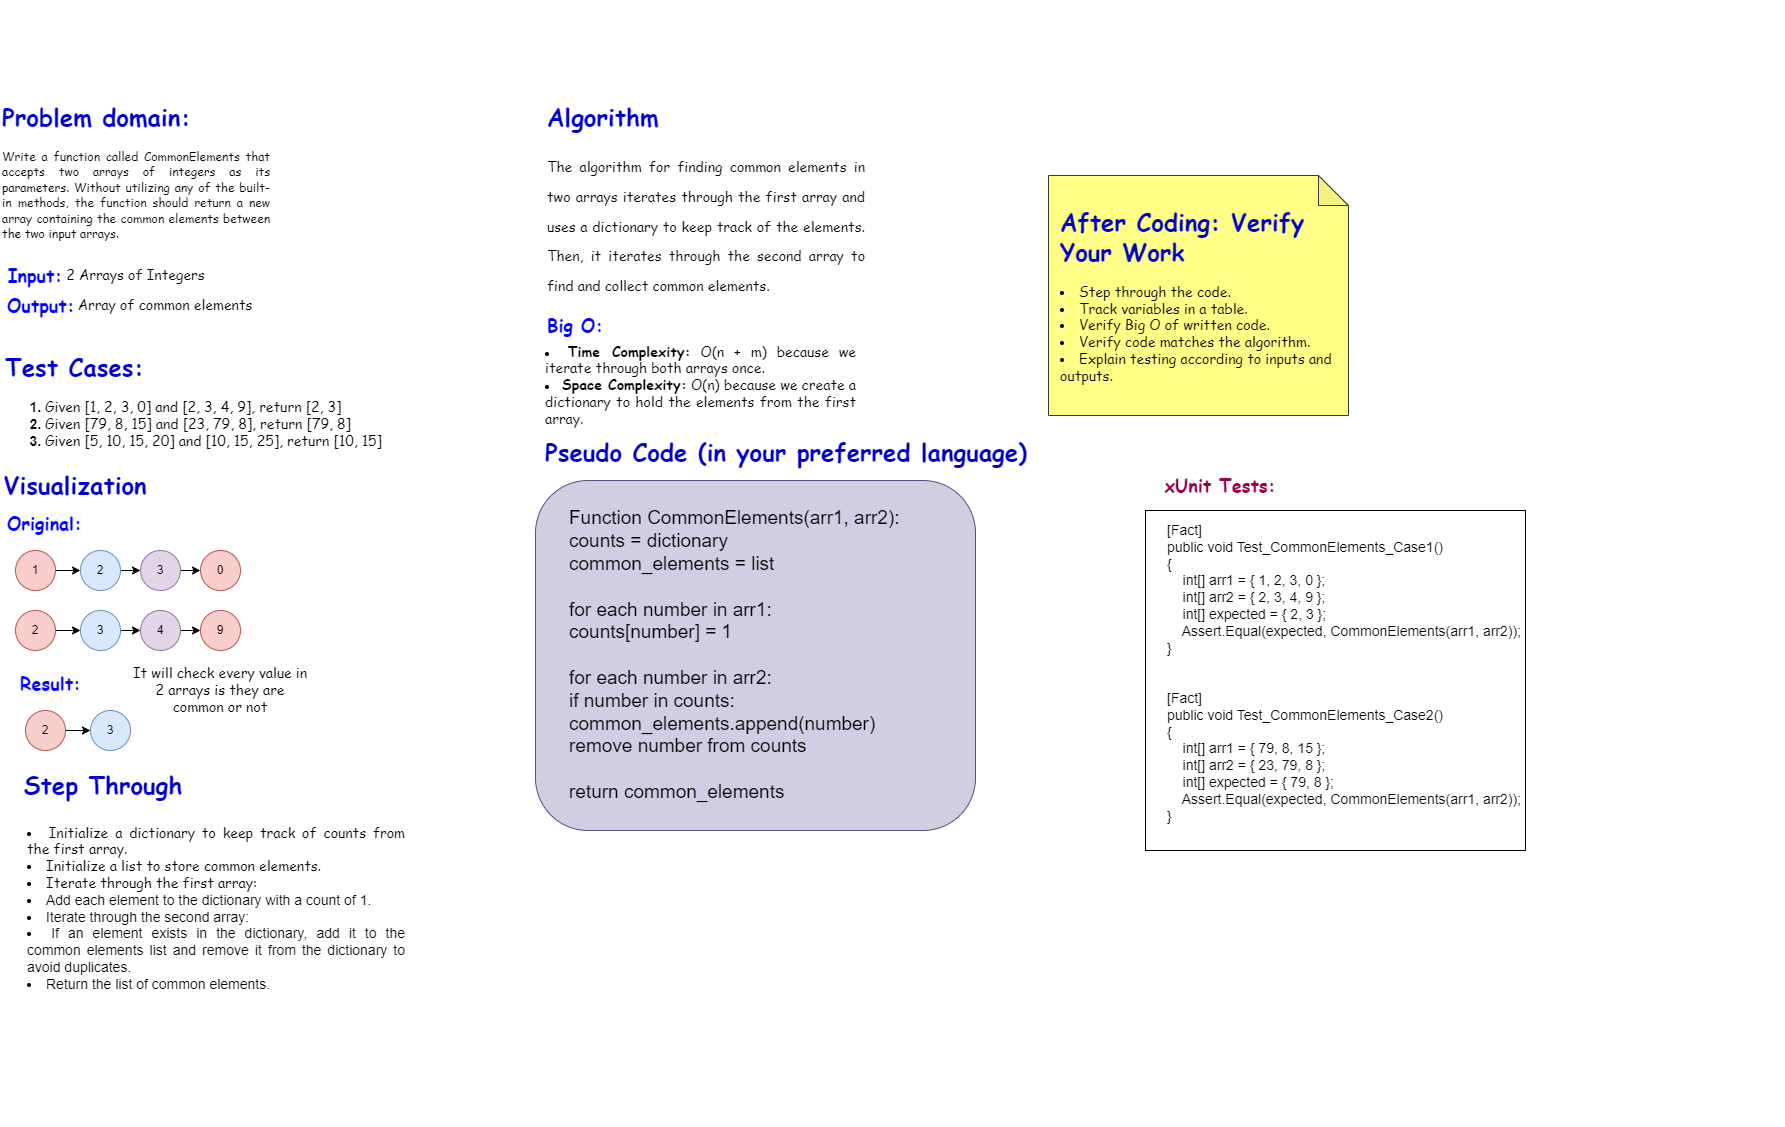

The diagram above was exported from draw.io. Its source (the exported page's mxGraphModel, read from the mxfile embedded in the PNG):
<mxGraphModel dx="1730" dy="1632" grid="1" gridSize="10" guides="1" tooltips="1" connect="1" arrows="1" fold="1" page="1" pageScale="1" pageWidth="850" pageHeight="1100" math="0" shadow="0">
  <root>
    <mxCell id="0" />
    <mxCell id="1" parent="0" />
    <mxCell id="zXzoE_MTZ0X3FOkyaQFx-15" value="" style="group" parent="1" vertex="1" connectable="0">
      <mxGeometry x="-800" y="120" width="380" height="70" as="geometry" />
    </mxCell>
    <mxCell id="zXzoE_MTZ0X3FOkyaQFx-8" value="&lt;h2&gt;&lt;font color=&quot;#0000ff&quot; face=&quot;Comic Sans MS&quot;&gt;Input:&lt;/font&gt;&lt;/h2&gt;" style="text;html=1;align=center;verticalAlign=middle;whiteSpace=wrap;rounded=0;" parent="zXzoE_MTZ0X3FOkyaQFx-15" vertex="1">
      <mxGeometry width="60" height="30" as="geometry" />
    </mxCell>
    <mxCell id="zXzoE_MTZ0X3FOkyaQFx-9" value="&lt;h2&gt;&lt;font color=&quot;#0000ff&quot; face=&quot;Comic Sans MS&quot;&gt;Output:&amp;nbsp;&lt;/font&gt;&lt;/h2&gt;" style="text;html=1;align=center;verticalAlign=middle;whiteSpace=wrap;rounded=0;" parent="zXzoE_MTZ0X3FOkyaQFx-15" vertex="1">
      <mxGeometry y="30" width="80" height="30" as="geometry" />
    </mxCell>
    <mxCell id="zXzoE_MTZ0X3FOkyaQFx-10" value="&lt;font face=&quot;Comic Sans MS&quot;&gt;&lt;font style=&quot;font-size: 14px;&quot;&gt;2 Arrays of Integers&amp;nbsp;&lt;/font&gt;&lt;/font&gt;" style="text;html=1;align=center;verticalAlign=middle;whiteSpace=wrap;rounded=0;" parent="zXzoE_MTZ0X3FOkyaQFx-15" vertex="1">
      <mxGeometry x="55" width="155" height="30" as="geometry" />
    </mxCell>
    <mxCell id="zXzoE_MTZ0X3FOkyaQFx-11" value="Array of common elements" style="text;html=1;align=center;verticalAlign=middle;whiteSpace=wrap;rounded=0;fontSize=14;fontFamily=Comic Sans MS;" parent="zXzoE_MTZ0X3FOkyaQFx-15" vertex="1">
      <mxGeometry x="70" y="30" width="180" height="30" as="geometry" />
    </mxCell>
    <mxCell id="zXzoE_MTZ0X3FOkyaQFx-19" value="&lt;h1 style=&quot;&quot;&gt;&lt;font face=&quot;Comic Sans MS&quot; color=&quot;#0000cc&quot;&gt;Problem domain:&lt;/font&gt;&lt;/h1&gt;&lt;p style=&quot;text-align: justify;&quot;&gt;&lt;font face=&quot;Comic Sans MS&quot;&gt;Write a function called CommonElements that accepts two arrays of integers as its parameters. Without utilizing any of the built-in methods, the function should return a new array containing the common elements between the two input arrays.&lt;/font&gt;&lt;br&gt;&lt;/p&gt;" style="text;html=1;whiteSpace=wrap;overflow=hidden;rounded=0;align=left;" parent="1" vertex="1">
      <mxGeometry x="-805" y="-60" width="270" height="160" as="geometry" />
    </mxCell>
    <mxCell id="zXzoE_MTZ0X3FOkyaQFx-23" value="&lt;h1 style=&quot;&quot;&gt;&lt;span style=&quot;font-family: &amp;quot;Comic Sans MS&amp;quot;; text-align: justify; background-color: initial;&quot;&gt;&lt;font color=&quot;#0000cc&quot;&gt;Test Cases:&lt;/font&gt;&lt;/span&gt;&lt;/h1&gt;&lt;h1 style=&quot;font-size: 14px;&quot;&gt;&lt;ol style=&quot;&quot;&gt;&lt;li style=&quot;font-size: 14px; text-align: justify;&quot;&gt;&lt;span style=&quot;font-weight: normal;&quot;&gt;&lt;font style=&quot;font-size: 14px;&quot; face=&quot;Comic Sans MS&quot;&gt;&lt;span style=&quot;&quot;&gt;Given [1, 2, 3, 0] and [2, 3, 4, 9], return [2, 3]&lt;/span&gt;&lt;/font&gt;&lt;br&gt;&lt;/span&gt;&lt;/li&gt;&lt;li style=&quot;font-size: 14px; text-align: justify;&quot;&gt;&lt;font style=&quot;background-color: initial; font-size: 14px;&quot; face=&quot;Comic Sans MS&quot;&gt;&lt;span style=&quot;font-weight: 400;&quot;&gt;Given [79, 8, 15] and [23, 79, 8], return [79, 8]&lt;/span&gt;&lt;/font&gt;&lt;br&gt;&lt;/li&gt;&lt;li style=&quot;text-align: justify;&quot;&gt;&lt;font style=&quot;background-color: initial; font-size: 14px;&quot; face=&quot;Comic Sans MS&quot;&gt;&lt;span style=&quot;font-size: 14px; font-weight: 400;&quot;&gt;Given [5, 10, 15, 20] and [10, 15, 25], return [10, 15]&lt;/span&gt;&lt;br&gt;&lt;/font&gt;&lt;/li&gt;&lt;/ol&gt;&lt;/h1&gt;" style="text;html=1;whiteSpace=wrap;overflow=hidden;rounded=0;align=left;" parent="1" vertex="1">
      <mxGeometry x="-802.5" y="190" width="460" height="160" as="geometry" />
    </mxCell>
    <mxCell id="zXzoE_MTZ0X3FOkyaQFx-27" value="&lt;h1&gt;&lt;font color=&quot;#0000cc&quot; face=&quot;Comic Sans MS&quot;&gt;Visualization&lt;/font&gt;&lt;/h1&gt;" style="text;html=1;align=center;verticalAlign=middle;whiteSpace=wrap;rounded=0;" parent="1" vertex="1">
      <mxGeometry x="-760" y="330" width="60" height="30" as="geometry" />
    </mxCell>
    <mxCell id="zXzoE_MTZ0X3FOkyaQFx-35" style="edgeStyle=orthogonalEdgeStyle;rounded=0;orthogonalLoop=1;jettySize=auto;html=1;exitX=1;exitY=0.5;exitDx=0;exitDy=0;" parent="1" source="zXzoE_MTZ0X3FOkyaQFx-28" target="zXzoE_MTZ0X3FOkyaQFx-30" edge="1">
      <mxGeometry relative="1" as="geometry" />
    </mxCell>
    <mxCell id="zXzoE_MTZ0X3FOkyaQFx-28" value="1" style="ellipse;whiteSpace=wrap;html=1;aspect=fixed;fillColor=#f8cecc;strokeColor=#b85450;" parent="1" vertex="1">
      <mxGeometry x="-790" y="410" width="40" height="40" as="geometry" />
    </mxCell>
    <mxCell id="zXzoE_MTZ0X3FOkyaQFx-29" value="&lt;h2 style=&quot;color: rgb(0, 0, 0); font-family: Helvetica; font-style: normal; font-variant-ligatures: normal; font-variant-caps: normal; letter-spacing: normal; orphans: 2; text-align: center; text-indent: 0px; text-transform: none; widows: 2; word-spacing: 0px; -webkit-text-stroke-width: 0px; white-space: normal; background-color: rgb(251, 251, 251); text-decoration-thickness: initial; text-decoration-style: initial; text-decoration-color: initial;&quot;&gt;&lt;font face=&quot;Comic Sans MS&quot; color=&quot;#0000ff&quot;&gt;Original:&lt;/font&gt;&lt;/h2&gt;" style="text;whiteSpace=wrap;html=1;" parent="1" vertex="1">
      <mxGeometry x="-800" y="350" width="57.5" height="60" as="geometry" />
    </mxCell>
    <mxCell id="zXzoE_MTZ0X3FOkyaQFx-36" style="edgeStyle=orthogonalEdgeStyle;rounded=0;orthogonalLoop=1;jettySize=auto;html=1;exitX=1;exitY=0.5;exitDx=0;exitDy=0;entryX=0;entryY=0.5;entryDx=0;entryDy=0;" parent="1" source="zXzoE_MTZ0X3FOkyaQFx-30" target="zXzoE_MTZ0X3FOkyaQFx-32" edge="1">
      <mxGeometry relative="1" as="geometry" />
    </mxCell>
    <mxCell id="zXzoE_MTZ0X3FOkyaQFx-30" value="2" style="ellipse;whiteSpace=wrap;html=1;aspect=fixed;fillColor=#dae8fc;strokeColor=#6c8ebf;" parent="1" vertex="1">
      <mxGeometry x="-725" y="410" width="40" height="40" as="geometry" />
    </mxCell>
    <mxCell id="zXzoE_MTZ0X3FOkyaQFx-38" style="edgeStyle=orthogonalEdgeStyle;rounded=0;orthogonalLoop=1;jettySize=auto;html=1;exitX=1;exitY=0.5;exitDx=0;exitDy=0;entryX=0;entryY=0.5;entryDx=0;entryDy=0;" parent="1" source="zXzoE_MTZ0X3FOkyaQFx-32" target="zXzoE_MTZ0X3FOkyaQFx-33" edge="1">
      <mxGeometry relative="1" as="geometry" />
    </mxCell>
    <mxCell id="zXzoE_MTZ0X3FOkyaQFx-32" value="3" style="ellipse;whiteSpace=wrap;html=1;aspect=fixed;fillColor=#e1d5e7;strokeColor=#9673a6;" parent="1" vertex="1">
      <mxGeometry x="-665" y="410" width="40" height="40" as="geometry" />
    </mxCell>
    <mxCell id="zXzoE_MTZ0X3FOkyaQFx-33" value="0" style="ellipse;whiteSpace=wrap;html=1;aspect=fixed;fillColor=#f8cecc;strokeColor=#b85450;" parent="1" vertex="1">
      <mxGeometry x="-605" y="410" width="40" height="40" as="geometry" />
    </mxCell>
    <mxCell id="zXzoE_MTZ0X3FOkyaQFx-55" value="&lt;h1&gt;&lt;font color=&quot;#0000cc&quot; face=&quot;Comic Sans MS&quot;&gt;Step Through&lt;/font&gt;&lt;br&gt;&lt;/h1&gt;" style="text;html=1;align=center;verticalAlign=middle;whiteSpace=wrap;rounded=0;" parent="1" vertex="1">
      <mxGeometry x="-792.5" y="630" width="180" height="30" as="geometry" />
    </mxCell>
    <mxCell id="zXzoE_MTZ0X3FOkyaQFx-60" value="" style="group" parent="1" vertex="1" connectable="0">
      <mxGeometry x="180" y="-140" width="490" height="830" as="geometry" />
    </mxCell>
    <mxCell id="zXzoE_MTZ0X3FOkyaQFx-13" value="&lt;h1&gt;&lt;br&gt;&lt;/h1&gt;" style="text;html=1;align=center;verticalAlign=middle;whiteSpace=wrap;rounded=0;" parent="zXzoE_MTZ0X3FOkyaQFx-60" vertex="1">
      <mxGeometry x="-338" y="122" width="210" height="30" as="geometry" />
    </mxCell>
    <mxCell id="zXzoE_MTZ0X3FOkyaQFx-58" value="" style="shape=note;whiteSpace=wrap;html=1;backgroundOutline=1;darkOpacity=0.05;fillColor=#ffff88;strokeColor=#36393d;" parent="zXzoE_MTZ0X3FOkyaQFx-60" vertex="1">
      <mxGeometry x="63" y="175" width="300" height="240" as="geometry" />
    </mxCell>
    <mxCell id="zXzoE_MTZ0X3FOkyaQFx-59" value="&lt;h1 style=&quot;&quot;&gt;&lt;font face=&quot;Comic Sans MS&quot; color=&quot;#0000cc&quot;&gt;After Coding: Verify Your Work&lt;/font&gt;&lt;/h1&gt;&lt;h1 style=&quot;font-size: 14px;&quot;&gt;&lt;li style=&quot;&quot;&gt;&lt;span style=&quot;font-weight: normal;&quot;&gt;&lt;font face=&quot;Comic Sans MS&quot;&gt;Step through the code.&lt;br&gt;&lt;/font&gt;&lt;/span&gt;&lt;/li&gt;&lt;li&gt;&lt;span style=&quot;font-weight: normal;&quot;&gt;&lt;font face=&quot;Comic Sans MS&quot;&gt;Track variables in a table.&lt;/font&gt;&lt;/span&gt;&lt;/li&gt;&lt;li&gt;&lt;span style=&quot;font-weight: normal;&quot;&gt;&lt;font face=&quot;Comic Sans MS&quot;&gt;Verify Big O of written code.&lt;/font&gt;&lt;/span&gt;&lt;/li&gt;&lt;li&gt;&lt;span style=&quot;font-weight: normal;&quot;&gt;&lt;font face=&quot;Comic Sans MS&quot;&gt;Verify code matches the algorithm.&lt;/font&gt;&lt;/span&gt;&lt;/li&gt;&lt;li&gt;&lt;span style=&quot;font-weight: normal;&quot;&gt;&lt;font face=&quot;Comic Sans MS&quot;&gt;Explain testing according to inputs and outputs.&lt;/font&gt;&lt;/span&gt;&lt;/li&gt;&lt;/h1&gt;" style="text;html=1;whiteSpace=wrap;overflow=hidden;rounded=0;align=left;container=1;" parent="zXzoE_MTZ0X3FOkyaQFx-60" vertex="1">
      <mxGeometry x="73" y="185" width="280" height="278" as="geometry" />
    </mxCell>
    <mxCell id="zXzoE_MTZ0X3FOkyaQFx-20" value="&lt;h1 style=&quot;&quot;&gt;&lt;font face=&quot;Comic Sans MS&quot; color=&quot;#0000cc&quot;&gt;Algorithm&lt;/font&gt;&lt;/h1&gt;&lt;h1 style=&quot;text-align: justify;&quot;&gt;&lt;font face=&quot;Comic Sans MS&quot;&gt;&lt;span style=&quot;font-size: 14px; font-weight: 400;&quot;&gt;The algorithm for finding common elements in two arrays iterates through the first array and uses a dictionary to keep track of the elements. Then, it iterates through the second array to find and collect common elements.&lt;/span&gt;&lt;/font&gt;&lt;br&gt;&lt;/h1&gt;" style="text;html=1;whiteSpace=wrap;overflow=hidden;rounded=0;align=left;" parent="1" vertex="1">
      <mxGeometry x="-260" y="-60" width="320" height="230" as="geometry" />
    </mxCell>
    <mxCell id="zXzoE_MTZ0X3FOkyaQFx-54" value="" style="group" parent="1" vertex="1" connectable="0">
      <mxGeometry x="-270" y="220" width="1250" height="766.6600000000001" as="geometry" />
    </mxCell>
    <mxCell id="-P59zqZJP9sVzK8aRRlG-13" value="" style="rounded=0;whiteSpace=wrap;html=1;fontSize=11;" vertex="1" parent="zXzoE_MTZ0X3FOkyaQFx-54">
      <mxGeometry x="610" y="150" width="380" height="340" as="geometry" />
    </mxCell>
    <mxCell id="zXzoE_MTZ0X3FOkyaQFx-51" value="" style="rounded=1;whiteSpace=wrap;html=1;fillColor=#d0cee2;strokeColor=#56517e;" parent="zXzoE_MTZ0X3FOkyaQFx-54" vertex="1">
      <mxGeometry y="120" width="440" height="350" as="geometry" />
    </mxCell>
    <mxCell id="zXzoE_MTZ0X3FOkyaQFx-53" value="&lt;div style=&quot;text-align: justify; font-size: 19px;&quot;&gt;Function CommonElements(arr1, arr2):&lt;br/&gt;    counts = dictionary&lt;br/&gt;    common_elements = list&lt;br/&gt;    &lt;br/&gt;    for each number in arr1:&lt;br/&gt;        counts[number] = 1&lt;br/&gt;    &lt;br/&gt;    for each number in arr2:&lt;br/&gt;        if number in counts:&lt;br/&gt;            common_elements.append(number)&lt;br/&gt;            remove number from counts&lt;br/&gt;    &lt;br/&gt;    return common_elements&lt;br&gt;&lt;/div&gt;" style="text;html=1;align=left;verticalAlign=middle;whiteSpace=wrap;rounded=0;" parent="zXzoE_MTZ0X3FOkyaQFx-54" vertex="1">
      <mxGeometry x="32.37" y="140" width="430" height="310" as="geometry" />
    </mxCell>
    <mxCell id="zXzoE_MTZ0X3FOkyaQFx-50" value="&lt;h1&gt;&lt;font color=&quot;#0000cc&quot; face=&quot;Comic Sans MS&quot;&gt;Pseudo Code (in your preferred language)&lt;/font&gt;&lt;br&gt;&lt;/h1&gt;" style="text;html=1;align=center;verticalAlign=middle;whiteSpace=wrap;rounded=0;" parent="zXzoE_MTZ0X3FOkyaQFx-54" vertex="1">
      <mxGeometry y="76.67" width="502" height="30" as="geometry" />
    </mxCell>
    <mxCell id="zXzoE_MTZ0X3FOkyaQFx-18" value="&lt;li style=&quot;text-align: justify;&quot;&gt;&lt;font style=&quot;font-size: 14px;&quot; face=&quot;Comic Sans MS&quot;&gt;&lt;strong style=&quot;&quot;&gt;Time Complexity:&lt;/strong&gt;&amp;nbsp;&lt;/font&gt;&lt;font face=&quot;Comic Sans MS&quot;&gt;&lt;span style=&quot;font-size: 14px;&quot;&gt;O(n + m) because we iterate through both arrays once.&lt;/span&gt;&lt;/font&gt;&lt;/li&gt;&lt;li style=&quot;text-align: justify;&quot;&gt;&lt;font face=&quot;Comic Sans MS&quot; style=&quot;font-size: 14px;&quot;&gt;&lt;strong style=&quot;&quot;&gt;Space Complexity:&lt;/strong&gt;&amp;nbsp;&lt;/font&gt;&lt;font face=&quot;Comic Sans MS&quot;&gt;&lt;span style=&quot;font-size: 14px;&quot;&gt;O(n) because we create a dictionary to hold the elements from the first array.&lt;/span&gt;&lt;/font&gt;&lt;/li&gt;" style="text;html=1;align=center;verticalAlign=middle;whiteSpace=wrap;rounded=0;" parent="zXzoE_MTZ0X3FOkyaQFx-54" vertex="1">
      <mxGeometry x="8.746987951807228" y="10" width="313.2530120481928" height="30" as="geometry" />
    </mxCell>
    <mxCell id="-P59zqZJP9sVzK8aRRlG-11" value="&lt;h2&gt;&lt;font face=&quot;Comic Sans MS&quot;&gt;&lt;strong&gt;&lt;font color=&quot;#99004d&quot;&gt;xUnit Tests:&lt;/font&gt;&lt;/strong&gt;&lt;br&gt;&lt;/font&gt;&lt;/h2&gt;&lt;pre&gt;&lt;div class=&quot;dark bg-gray-950 rounded-md border-[0.5px] border-token-border-medium&quot;&gt;&lt;div class=&quot;flex items-center relative text-token-text-secondary bg-token-main-surface-secondary px-4 py-2 text-xs font-sans justify-between rounded-t-md&quot;&gt;&lt;font face=&quot;qvHTs7sfw6kGnsTIYCe3&quot;&gt;&lt;span&gt;&lt;/span&gt;&lt;/font&gt;&lt;/div&gt;&lt;/div&gt;&lt;/pre&gt;" style="text;html=1;align=center;verticalAlign=middle;whiteSpace=wrap;rounded=0;fontStyle=1" vertex="1" parent="zXzoE_MTZ0X3FOkyaQFx-54">
      <mxGeometry x="550" y="110.00000000000001" width="270" height="30" as="geometry" />
    </mxCell>
    <mxCell id="-P59zqZJP9sVzK8aRRlG-12" value="[Fact]&#10;public void Test_CommonElements_Case1()&#10;{&#10;    int[] arr1 = { 1, 2, 3, 0 };&#10;    int[] arr2 = { 2, 3, 4, 9 };&#10;    int[] expected = { 2, 3 };&#10;    Assert.Equal(expected, CommonElements(arr1, arr2));&#10;}&#10;&#10;&#10;[Fact]&#10;public void Test_CommonElements_Case2()&#10;{&#10;    int[] arr1 = { 79, 8, 15 };&#10;    int[] arr2 = { 23, 79, 8 };&#10;    int[] expected = { 79, 8 };&#10;    Assert.Equal(expected, CommonElements(arr1, arr2));&#10;}" style="text;whiteSpace=wrap;fontSize=14;" vertex="1" parent="zXzoE_MTZ0X3FOkyaQFx-54">
      <mxGeometry x="630" y="155" width="620" height="330" as="geometry" />
    </mxCell>
    <mxCell id="USSgQUbwpyqhSsaMZH7E-3" value="&lt;h2 style=&quot;color: rgb(0, 0, 0); font-family: Helvetica; font-style: normal; font-variant-ligatures: normal; font-variant-caps: normal; letter-spacing: normal; orphans: 2; text-align: center; text-indent: 0px; text-transform: none; widows: 2; word-spacing: 0px; -webkit-text-stroke-width: 0px; white-space: normal; background-color: rgb(251, 251, 251); text-decoration-thickness: initial; text-decoration-style: initial; text-decoration-color: initial;&quot;&gt;&lt;font face=&quot;Comic Sans MS&quot; color=&quot;#0000ff&quot;&gt;Result:&lt;/font&gt;&lt;/h2&gt;" style="text;whiteSpace=wrap;html=1;" parent="1" vertex="1">
      <mxGeometry x="-787.5" y="510" width="60" height="60" as="geometry" />
    </mxCell>
    <mxCell id="USSgQUbwpyqhSsaMZH7E-8" style="edgeStyle=orthogonalEdgeStyle;rounded=0;orthogonalLoop=1;jettySize=auto;html=1;exitX=1;exitY=0.5;exitDx=0;exitDy=0;" parent="1" source="USSgQUbwpyqhSsaMZH7E-4" target="USSgQUbwpyqhSsaMZH7E-5" edge="1">
      <mxGeometry relative="1" as="geometry" />
    </mxCell>
    <mxCell id="USSgQUbwpyqhSsaMZH7E-4" value="2" style="ellipse;whiteSpace=wrap;html=1;aspect=fixed;fillColor=#f8cecc;strokeColor=#b85450;" parent="1" vertex="1">
      <mxGeometry x="-780" y="570" width="40" height="40" as="geometry" />
    </mxCell>
    <mxCell id="USSgQUbwpyqhSsaMZH7E-5" value="3" style="ellipse;whiteSpace=wrap;html=1;aspect=fixed;fillColor=#dae8fc;strokeColor=#6c8ebf;" parent="1" vertex="1">
      <mxGeometry x="-715" y="570" width="40" height="40" as="geometry" />
    </mxCell>
    <mxCell id="USSgQUbwpyqhSsaMZH7E-13" value="&lt;div style=&quot;text-align: justify; font-size: 14px;&quot;&gt;&lt;li&gt;&lt;font face=&quot;Comic Sans MS&quot;&gt;Initialize a dictionary to keep track of counts from the first array.&lt;/font&gt;&lt;/li&gt;&lt;li&gt;&lt;font face=&quot;Comic Sans MS&quot;&gt;Initialize a list to store common elements.&lt;/font&gt;&lt;/li&gt;&lt;li&gt;&lt;font face=&quot;Comic Sans MS&quot;&gt;Iterate through the first array:&lt;/font&gt;&lt;/li&gt;&lt;li&gt;Add each element to the dictionary with a count of 1.&lt;/li&gt;&lt;li&gt;Iterate through the second array:&lt;/li&gt;&lt;li&gt;If an element exists in the dictionary, add it to the common elements list and remove it from the dictionary to avoid duplicates.&lt;/li&gt;&lt;li&gt;Return the list of common elements.&lt;/li&gt;&lt;p&gt;&lt;/p&gt;&lt;/div&gt;" style="text;html=1;align=left;verticalAlign=middle;whiteSpace=wrap;rounded=0;" parent="1" vertex="1">
      <mxGeometry x="-780" y="670" width="380" height="210" as="geometry" />
    </mxCell>
    <mxCell id="zXzoE_MTZ0X3FOkyaQFx-17" value="&lt;h2&gt;&lt;font color=&quot;#0000ff&quot; face=&quot;Comic Sans MS&quot;&gt;Big O:&lt;/font&gt;&lt;/h2&gt;" style="text;html=1;align=center;verticalAlign=middle;whiteSpace=wrap;rounded=0;" parent="1" vertex="1">
      <mxGeometry x="-260" y="170" width="60" height="30" as="geometry" />
    </mxCell>
    <mxCell id="-P59zqZJP9sVzK8aRRlG-2" style="edgeStyle=orthogonalEdgeStyle;rounded=0;orthogonalLoop=1;jettySize=auto;html=1;exitX=1;exitY=0.5;exitDx=0;exitDy=0;" edge="1" parent="1" source="-P59zqZJP9sVzK8aRRlG-3" target="-P59zqZJP9sVzK8aRRlG-5">
      <mxGeometry relative="1" as="geometry" />
    </mxCell>
    <mxCell id="-P59zqZJP9sVzK8aRRlG-3" value="2" style="ellipse;whiteSpace=wrap;html=1;aspect=fixed;fillColor=#f8cecc;strokeColor=#b85450;" vertex="1" parent="1">
      <mxGeometry x="-790" y="470" width="40" height="40" as="geometry" />
    </mxCell>
    <mxCell id="-P59zqZJP9sVzK8aRRlG-4" style="edgeStyle=orthogonalEdgeStyle;rounded=0;orthogonalLoop=1;jettySize=auto;html=1;exitX=1;exitY=0.5;exitDx=0;exitDy=0;entryX=0;entryY=0.5;entryDx=0;entryDy=0;" edge="1" parent="1" source="-P59zqZJP9sVzK8aRRlG-5" target="-P59zqZJP9sVzK8aRRlG-7">
      <mxGeometry relative="1" as="geometry" />
    </mxCell>
    <mxCell id="-P59zqZJP9sVzK8aRRlG-5" value="3" style="ellipse;whiteSpace=wrap;html=1;aspect=fixed;fillColor=#dae8fc;strokeColor=#6c8ebf;" vertex="1" parent="1">
      <mxGeometry x="-725" y="470" width="40" height="40" as="geometry" />
    </mxCell>
    <mxCell id="-P59zqZJP9sVzK8aRRlG-6" style="edgeStyle=orthogonalEdgeStyle;rounded=0;orthogonalLoop=1;jettySize=auto;html=1;exitX=1;exitY=0.5;exitDx=0;exitDy=0;entryX=0;entryY=0.5;entryDx=0;entryDy=0;" edge="1" parent="1" source="-P59zqZJP9sVzK8aRRlG-7" target="-P59zqZJP9sVzK8aRRlG-8">
      <mxGeometry relative="1" as="geometry" />
    </mxCell>
    <mxCell id="-P59zqZJP9sVzK8aRRlG-7" value="4" style="ellipse;whiteSpace=wrap;html=1;aspect=fixed;fillColor=#e1d5e7;strokeColor=#9673a6;" vertex="1" parent="1">
      <mxGeometry x="-665" y="470" width="40" height="40" as="geometry" />
    </mxCell>
    <mxCell id="-P59zqZJP9sVzK8aRRlG-8" value="9" style="ellipse;whiteSpace=wrap;html=1;aspect=fixed;fillColor=#f8cecc;strokeColor=#b85450;" vertex="1" parent="1">
      <mxGeometry x="-605" y="470" width="40" height="40" as="geometry" />
    </mxCell>
    <mxCell id="-P59zqZJP9sVzK8aRRlG-9" value="&lt;font style=&quot;font-size: 14px;&quot; face=&quot;Comic Sans MS&quot;&gt;It will check every value in 2 arrays is they are common or not&lt;/font&gt;" style="text;html=1;align=center;verticalAlign=middle;whiteSpace=wrap;rounded=0;" vertex="1" parent="1">
      <mxGeometry x="-675" y="535" width="180" height="30" as="geometry" />
    </mxCell>
  </root>
</mxGraphModel>